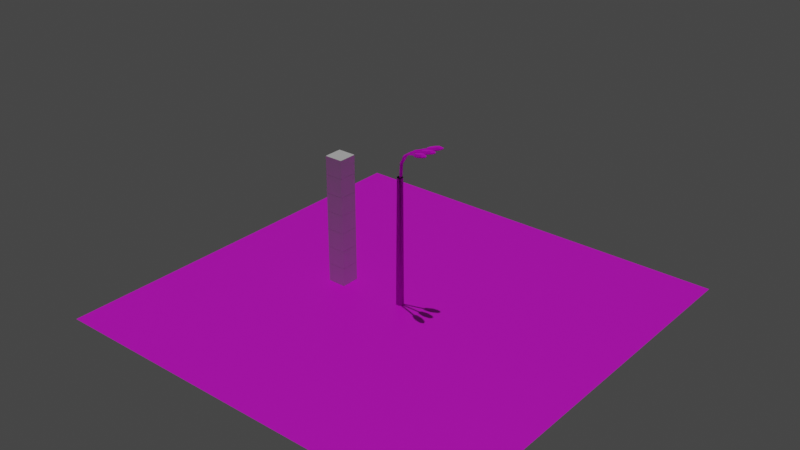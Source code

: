 # Source: lightpost.blend  (saved by Blender 3.1.7; exported with 4.5.12 LTS)
import bpy
from mathutils import Matrix  # noqa: F401  (used for matrix-valued properties, if any)

bpy.ops.wm.read_factory_settings(use_empty=True)
scene = bpy.context.scene
scene.name = 'Scene'

# ---- collections
col_collection = bpy.data.collections.new('Collection'); scene.collection.children.link(col_collection)

# ---- images (referenced by path relative to the original .blend; pixels are not part of the script)
import os
ASSET_DIR = os.environ.get("B2B_ASSET_DIR", "")  # directory of the original .blend (textures are referenced by path, not embedded)
HERE = os.path.dirname(os.path.abspath(__file__))  # packed textures are extracted next to this script under _unpacked/

def load_image(name, relpath, width, height, colorspace="sRGB"):
    """Load a texture the original file referenced (path relative to the .blend, or extracted next to this script)."""
    p = next((c for c in (os.path.join(HERE, relpath), os.path.join(ASSET_DIR, relpath)) if relpath and os.path.exists(c)), "")
    if p:
        img = bpy.data.images.load(p, check_existing=True)
        img.name = name
    else:  # same state as the original file: an image datablock whose file is absent (Cycles renders it pink)
        img = bpy.data.images.new(name, width, height)
        img.source = "FILE"
        img.filepath = "//" + (relpath or name)
    img.colorspace_settings.name = colorspace
    return img
img_lightuv_png = load_image('lightuv.png', 'lightuv.png', 1024, 1024, 'sRGB')
img_asph2_png = load_image('asph2.png', 'asph2.png', 1024, 1024, 'sRGB')

# ---- materials (node trees are filled in below, after node groups)
mat_material_001 = bpy.data.materials.new('Material.001')
mat_material_001.use_transparent_shadow = False
mat_material = bpy.data.materials.new('Material')
mat_material.use_transparent_shadow = False

# ---- material node trees
mat_material_001.use_nodes = True; mat_material_001.node_tree.nodes.clear()
_N = mat_material_001.node_tree.nodes; _L = mat_material_001.node_tree.links
n0 = _N.new('ShaderNodeBsdfPrincipled'); n0.name = 'Principled BSDF'; n0.location = (10, 300)
n0.distribution = 'GGX'
n0.subsurface_method = 'RANDOM_WALK_SKIN'
n0.inputs[2].default_value = 1.0
n0.inputs[3].default_value = 1.45
n0.inputs[27].default_value = (0.0, 0.0, 0.0, 1.0)
n1 = _N.new('ShaderNodeOutputMaterial'); n1.name = 'Material Output'; n1.location = (300, 300)
n2 = _N.new('ShaderNodeTexCoord'); n2.name = 'Texture Coordinate'; n2.location = (-593, 215)
n3 = _N.new('ShaderNodeTexImage'); n3.name = 'Image Texture'; n3.location = (-361, 223)
n3.image = img_lightuv_png
n3.interpolation = 'Closest'
_L.new(n0.outputs[0], n1.inputs[0])
_L.new(n2.outputs[2], n3.inputs[0])
_L.new(n3.outputs[0], n0.inputs[0])
n1.is_active_output = True
mat_material.use_nodes = True; mat_material.node_tree.nodes.clear()
_N = mat_material.node_tree.nodes; _L = mat_material.node_tree.links
n0 = _N.new('ShaderNodeBsdfPrincipled'); n0.name = 'Principled BSDF'; n0.location = (10, 300)
n0.distribution = 'GGX'
n0.subsurface_method = 'RANDOM_WALK_SKIN'
n0.inputs[3].default_value = 1.45
n0.inputs[27].default_value = (0.0, 0.0, 0.0, 1.0)
n0.inputs[28].default_value = 1.0
n1 = _N.new('ShaderNodeOutputMaterial'); n1.name = 'Material Output'; n1.location = (300, 300)
n2 = _N.new('ShaderNodeTexImage'); n2.name = 'Image Texture'; n2.location = (-343, 275)
n2.image = img_asph2_png
n2.interpolation = 'Closest'
n3 = _N.new('ShaderNodeMapping'); n3.name = 'Mapping'; n3.location = (-596, 174)
n3.inputs[3].default_value = (10.0, 10.0, 10.0)
n4 = _N.new('ShaderNodeTexCoord'); n4.name = 'Texture Coordinate'; n4.location = (-869, 162)
_L.new(n0.outputs[0], n1.inputs[0])
_L.new(n2.outputs[0], n0.inputs[0])
_L.new(n3.outputs[0], n2.inputs[0])
_L.new(n4.outputs[0], n3.inputs[0])
n1.is_active_output = True

# ---- world
world_world = bpy.data.worlds.new('World'); scene.world = world_world
world_world.use_nodes = True; world_world.node_tree.nodes.clear()
_N = world_world.node_tree.nodes; _L = world_world.node_tree.links
n0 = _N.new('ShaderNodeOutputWorld'); n0.name = 'World Output'; n0.location = (300, 300)
n1 = _N.new('ShaderNodeBackground'); n1.name = 'Background'; n1.location = (10, 300)
n1.inputs[0].default_value = (0.05088, 0.05088, 0.05088, 1.0)
_L.new(n1.outputs[0], n0.inputs[0])
n0.is_active_output = True
world_world.color = (0.05088, 0.05088, 0.05088)
world_world.use_sun_shadow = False
world_world.sun_shadow_jitter_overblur = 0.0

# ---- lights
light_sun = bpy.data.lights.new('Sun', 'SUN')
light_sun.transmission_factor = 0.0
light_sun.energy = 1.0
light_sun.shadow_soft_size = 12.5

# ---- meshes
me_cube_001 = bpy.data.meshes.new('Cube.001')
me_cube_001.from_pydata([(-50.0, -50.0, 0.0), (-50.0, -50.0, 100.0), (-50.0, 50.0, 0.0), (-50.0, 50.0, 100.0), (50.0, -50.0, 0.0), (50.0, -50.0, 100.0), (50.0, 50.0, 0.0), (50.0, 50.0, 100.0)], [], [(0, 1, 3, 2), (2, 3, 7, 6), (6, 7, 5, 4), (4, 5, 1, 0), (2, 6, 4, 0), (7, 3, 1, 5)])
_uv = me_cube_001.uv_layers.new(name='UVMap')
_uv.uv.foreach_set('vector', [0.375, 0.0, 0.625, 0.0, 0.625, 0.25, 0.375, 0.25, 0.375, 0.25, 0.625, 0.25, 0.625, 0.5, 0.375, 0.5, 0.375, 0.5, 0.625, 0.5, 0.625, 0.75, 0.375, 0.75, 0.375, 0.75, 0.625, 0.75, 0.625, 1.0, 0.375, 1.0, 0.125, 0.5, 0.375, 0.5, 0.375, 0.75, 0.125, 0.75, 0.625, 0.5, 0.875, 0.5, 0.875, 0.75, 0.625, 0.75])
me_cube_001.use_remesh_fix_poles = True
me_cube_001.use_remesh_preserve_attributes = False
me_cube_001.update()
me_cylinder = bpy.data.meshes.new('Cylinder')
me_cylinder.from_pydata([(-8.093, 19.54, 0.0), (-6.164, 14.88, 700.0), (8.093, 19.54, 0.0), (6.164, 14.88, 700.0), (19.54, 8.093, 0.0), (14.88, 6.164, 700.0), (19.54, -8.093, 0.0), (14.88, -6.164, 700.0), (8.093, -19.54, 0.0), (6.164, -14.88, 700.0), (-8.093, -19.54, 0.0), (-6.164, -14.88, 700.0), (-19.54, -8.093, 0.0), (-14.88, -6.164, 700.0), (-19.54, 8.093, 0.0), (-14.88, 6.164, 700.0), (131.4, 0.1475, 861.6), (130.4, -4.579, 866.6), (129.5, 0.1475, 871.5), (71.8, 0.1475, 843.0), (69.36, -4.576, 847.5), (67.03, 0.1475, 851.8), (8.786, 0.1475, 772.3), (3.609, -4.642, 772.4), (-1.38, 0.1475, 772.6), (4.802, 0.1475, 693.1), (-0.258, -4.579, 693.2), (-5.223, 0.1475, 693.4), (27.61, -4.576, 818.4), (24.03, 0.1475, 821.7), (31.36, 0.1475, 815.0), (130.4, 4.874, 866.6), (69.36, 4.871, 847.5), (3.609, 4.937, 772.4), (-0.258, 4.874, 693.2), (27.61, 4.871, 818.4), (165.1, 19.23, 873.1), (162.5, 13.02, 883.0), (199.6, 13.6, 882.0), (185.9, 9.209, 889.0), (199.6, -13.6, 882.0), (185.9, -9.209, 889.0), (165.1, -19.23, 873.1), (162.5, -13.02, 883.0), (130.5, -13.6, 864.2), (139.1, -9.209, 876.9), (116.2, -0.0001176, 860.5), (129.4, -0.0001182, 874.4), (130.5, 13.6, 864.2), (139.1, 9.209, 876.9), (166.4, 17.33, 867.9), (197.6, 12.25, 875.9), (197.6, -12.25, 875.9), (166.4, -17.33, 867.9), (135.3, -12.25, 859.8), (122.4, -0.0001178, 856.5), (135.3, 12.25, 859.8), (154.3, -0.0001195, 874.1), (210.8, -3.051, 884.9), (210.8, 3.051, 884.9), (192.4, -3.058, 890.7), (192.4, 3.058, 890.7), (207.3, 3.046, 878.4), (207.3, -3.046, 878.4)], [], [(0, 1, 3, 2), (2, 3, 5, 4), (4, 5, 7, 6), (6, 7, 9, 8), (8, 9, 11, 10), (3, 1, 15, 13, 11, 9, 7, 5), (10, 11, 13, 12), (12, 13, 15, 14), (14, 15, 1, 0), (18, 21, 20, 17), (17, 20, 19, 16), (29, 24, 23, 28), (28, 23, 22, 30), (24, 27, 26, 23), (23, 26, 25, 22), (20, 28, 30, 19), (21, 29, 28, 20), (18, 31, 32, 21), (31, 16, 19, 32), (29, 35, 33, 24), (35, 30, 22, 33), (24, 33, 34, 27), (33, 22, 25, 34), (32, 19, 30, 35), (21, 32, 35, 29), (36, 37, 39, 38), (58, 60, 41, 40), (58, 40, 52, 63), (40, 41, 43, 42), (42, 43, 45, 44), (44, 45, 47, 46), (63, 52, 57), (46, 47, 49, 48), (48, 49, 37, 36), (39, 37, 49, 47, 45, 43, 41, 60, 61), (44, 46, 55, 54), (40, 42, 53, 52), (46, 48, 56, 55), (38, 39, 61, 59), (42, 44, 54, 53), (48, 36, 50, 56), (36, 38, 51, 50), (50, 51, 57), (62, 63, 57), (52, 53, 57), (53, 54, 57), (54, 55, 57), (55, 56, 57), (56, 50, 57), (60, 58, 59, 61), (62, 59, 58, 63), (38, 59, 62, 51), (51, 62, 57)])
_uv = me_cylinder.uv_layers.new(name='UVMap')
_uv.uv.foreach_set('vector', [0.9673, 0.1331, 0.9673, 0.9948, 0.9384, 0.9947, 0.9384, 0.1331, 0.9384, 0.1331, 0.9384, 0.9947, 0.9094, 0.9948, 0.9094, 0.1331, 0.9094, 0.1331, 0.9094, 0.9948, 0.8805, 0.9949, 0.8805, 0.1333, 0.9962, 0.1333, 0.9962, 0.9949, 0.9673, 0.9948, 0.9673, 0.1331, 0.9673, 0.1331, 0.9673, 0.9948, 0.9384, 0.9947, 0.9384, 0.1331, 0.8365, 0.964, 0.8471, 0.9534, 0.8621, 0.9534, 0.8728, 0.964, 0.8728, 0.979, 0.8621, 0.9897, 0.8471, 0.9897, 0.8365, 0.979, 0.9384, 0.1331, 0.9384, 0.9947, 0.9094, 0.9948, 0.9094, 0.1331, 0.9094, 0.1331, 0.9094, 0.9948, 0.8805, 0.9949, 0.8805, 0.1333, 0.9962, 0.1333, 0.9962, 0.9949, 0.9673, 0.9948, 0.9673, 0.1331, 0.8681, 0.9452, 0.8681, 0.899, 0.8601, 0.8992, 0.8601, 0.9452, 0.8601, 0.9452, 0.8601, 0.8992, 0.852, 0.8994, 0.852, 0.9452, 0.8681, 0.8565, 0.8681, 0.816, 0.8601, 0.816, 0.8601, 0.8565, 0.8601, 0.8565, 0.8601, 0.816, 0.852, 0.816, 0.852, 0.8565, 0.8681, 0.816, 0.8681, 0.7775, 0.8601, 0.7777, 0.8601, 0.816, 0.8601, 0.816, 0.8601, 0.7777, 0.852, 0.7779, 0.852, 0.816, 0.8601, 0.8992, 0.8601, 0.8565, 0.852, 0.8565, 0.852, 0.8994, 0.8681, 0.899, 0.8681, 0.8565, 0.8601, 0.8565, 0.8601, 0.8992, 0.8358, 0.9452, 0.8439, 0.9452, 0.8439, 0.8992, 0.8358, 0.899, 0.8439, 0.9452, 0.852, 0.9452, 0.852, 0.8994, 0.8439, 0.8992, 0.8358, 0.8565, 0.8439, 0.8565, 0.8439, 0.816, 0.8358, 0.816, 0.8439, 0.8565, 0.852, 0.8565, 0.852, 0.816, 0.8439, 0.816, 0.8358, 0.816, 0.8439, 0.816, 0.8439, 0.7777, 0.8358, 0.7775, 0.8439, 0.816, 0.852, 0.816, 0.852, 0.7779, 0.8439, 0.7777, 0.8439, 0.8992, 0.852, 0.8994, 0.852, 0.8565, 0.8439, 0.8565, 0.8358, 0.899, 0.8439, 0.8992, 0.8439, 0.8565, 0.8358, 0.8565, 0.8287, 0.6386, 0.8384, 0.6384, 0.8384, 0.6738, 0.8287, 0.6837, 0.8561, 0.6837, 0.8561, 0.6738, 0.867, 0.6738, 0.8761, 0.6837, 0.8495, 0.7727, 0.8284, 0.7727, 0.8319, 0.7706, 0.8502, 0.7706, 0.8761, 0.6837, 0.867, 0.6738, 0.867, 0.6381, 0.8761, 0.638, 0.8761, 0.638, 0.867, 0.6381, 0.867, 0.6039, 0.8761, 0.5942, 0.8761, 0.5942, 0.867, 0.6039, 0.8535, 0.6039, 0.8533, 0.5942, 0.8502, 0.7706, 0.8319, 0.7706, 0.8527, 0.7179, 0.8533, 0.5942, 0.8535, 0.6039, 0.8384, 0.6039, 0.8287, 0.5942, 0.8287, 0.5942, 0.8384, 0.6039, 0.8384, 0.6384, 0.8287, 0.6386, 0.8384, 0.6738, 0.8384, 0.6384, 0.8384, 0.6039, 0.8535, 0.6039, 0.867, 0.6039, 0.867, 0.6381, 0.867, 0.6738, 0.8561, 0.6738, 0.8492, 0.6738, 0.8284, 0.6844, 0.8518, 0.6844, 0.8519, 0.6874, 0.8319, 0.6874, 0.8284, 0.7727, 0.8284, 0.7135, 0.8319, 0.7135, 0.8319, 0.7706, 0.8518, 0.6844, 0.8762, 0.6844, 0.8738, 0.6874, 0.8519, 0.6874, 0.8287, 0.6837, 0.8384, 0.6738, 0.8492, 0.6738, 0.8492, 0.6837, 0.8284, 0.7135, 0.8284, 0.6844, 0.8319, 0.6874, 0.8319, 0.7135, 0.8762, 0.6844, 0.8762, 0.7135, 0.8738, 0.7135, 0.8738, 0.6874, 0.8762, 0.7135, 0.8762, 0.7727, 0.8738, 0.7706, 0.8738, 0.7135, 0.8738, 0.7135, 0.8738, 0.7706, 0.8527, 0.7179, 0.8574, 0.7706, 0.8502, 0.7706, 0.8527, 0.7179, 0.8319, 0.7706, 0.8319, 0.7135, 0.8527, 0.7179, 0.8319, 0.7135, 0.8319, 0.6874, 0.8527, 0.7179, 0.8319, 0.6874, 0.8519, 0.6874, 0.8527, 0.7179, 0.8519, 0.6874, 0.8738, 0.6874, 0.8527, 0.7179, 0.8738, 0.6874, 0.8738, 0.7135, 0.8527, 0.7179, 0.8561, 0.6738, 0.8561, 0.6837, 0.8492, 0.6837, 0.8492, 0.6738, 0.8574, 0.7706, 0.8582, 0.7727, 0.8495, 0.7727, 0.8502, 0.7706, 0.8762, 0.7727, 0.8582, 0.7727, 0.8574, 0.7706, 0.8738, 0.7706, 0.8738, 0.7706, 0.8574, 0.7706, 0.8527, 0.7179])
me_cylinder.materials.append(mat_material_001)
me_cylinder.use_remesh_fix_poles = True
me_cylinder.use_remesh_preserve_attributes = False
me_cylinder.update()
me_plane = bpy.data.meshes.new('Plane')
me_plane.from_pydata([(-1130.0, -1130.0, 0.0), (1130.0, -1130.0, 0.0), (-1130.0, 1130.0, 0.0), (1130.0, 1130.0, 0.0)], [], [(0, 1, 3, 2)])
_uv = me_plane.uv_layers.new(name='UVMap')
_uv.uv.foreach_set('vector', [0.0, 0.0, 1.0, 0.0, 1.0, 1.0, 0.0, 1.0])
me_plane.materials.append(mat_material)
me_plane.use_remesh_fix_poles = True
me_plane.use_remesh_preserve_attributes = False
me_plane.update()
me_cylinder_009 = bpy.data.meshes.new('Cylinder.009')
me_cylinder_009.from_pydata([(-8.093, 19.54, 0.0), (-6.164, 14.88, 700.0), (8.093, 19.54, 0.0), (6.164, 14.88, 700.0), (19.54, 8.093, 0.0), (14.88, 6.164, 700.0), (19.54, -8.093, 0.0), (14.88, -6.164, 700.0), (8.093, -19.54, 0.0), (6.164, -14.88, 700.0), (-8.093, -19.54, 0.0), (-6.164, -14.88, 700.0), (-19.54, -8.093, 0.0), (-14.88, -6.164, 700.0), (-19.54, 8.093, 0.0), (-14.88, 6.164, 700.0), (130.8, 42.93, 861.6), (131.2, 38.13, 866.6), (128.9, 42.37, 871.5), (73.76, 25.5, 843.0), (72.81, 20.28, 847.5), (69.21, 24.11, 851.8), (13.5, 7.082, 772.3), (9.953, 0.988, 772.4), (3.781, 4.109, 772.6), (9.693, 5.917, 693.1), (6.236, -0.08251, 693.2), (0.1059, 2.986, 693.4), (32.88, 8.068, 818.4), (28.08, 11.54, 821.7), (35.09, 13.68, 815.0), (128.5, 47.17, 866.6), (70.05, 29.31, 847.5), (7.152, 10.15, 772.4), (3.472, 8.958, 693.2), (30.12, 17.1, 818.4), (157.4, 71.03, 873.1), (156.8, 64.35, 883.0), (192.1, 75.75, 882.0), (180.3, 67.54, 889.0), (200.0, 49.74, 882.0), (185.6, 49.93, 889.0), (168.6, 34.25, 873.1), (164.4, 39.44, 883.0), (134.0, 29.53, 864.2), (140.9, 36.25, 876.9), (116.3, 38.35, 860.5), (128.9, 42.22, 874.4), (126.0, 55.54, 864.2), (135.5, 53.86, 876.9), (159.2, 69.61, 867.9), (190.5, 73.86, 875.9), (197.7, 50.42, 875.9), (169.4, 36.46, 867.9), (138.1, 32.21, 859.8), (122.2, 40.16, 856.5), (131.0, 55.65, 859.8), (152.7, 49.48, 874.1), (207.6, 63.07, 884.9), (205.8, 68.91, 884.9), (190.0, 57.7, 890.7), (188.3, 63.55, 890.7), (202.5, 67.88, 878.4), (204.3, 62.06, 878.4), (130.8, -42.89, 861.6), (128.5, -47.13, 866.6), (129.0, -42.33, 871.5), (73.81, -25.46, 843.0), (70.1, -29.27, 847.5), (69.26, -24.07, 851.8), (13.55, -7.041, 772.3), (7.203, -10.11, 772.4), (3.831, -4.069, 772.6), (9.743, -5.876, 693.1), (3.523, -8.917, 693.2), (0.1563, -2.945, 693.4), (30.17, -17.06, 818.4), (28.13, -11.5, 821.7), (35.14, -13.64, 815.0), (131.3, -38.09, 866.6), (72.86, -20.23, 847.5), (10.0, -0.9473, 772.4), (6.287, 0.1232, 693.2), (32.93, -8.027, 818.4), (168.6, -34.49, 873.1), (164.4, -39.68, 883.0), (200.0, -49.98, 882.0), (185.6, -50.17, 889.0), (192.1, -75.99, 882.0), (180.2, -67.78, 889.0), (157.4, -71.27, 873.1), (156.7, -64.59, 883.0), (126.0, -55.78, 864.2), (135.5, -54.1, 876.9), (116.3, -38.59, 860.5), (128.9, -42.46, 874.4), (133.9, -29.77, 864.2), (140.9, -36.49, 876.9), (169.3, -36.7, 867.9), (197.6, -50.66, 875.9), (190.5, -74.1, 875.9), (159.2, -69.85, 867.9), (130.9, -55.89, 859.8), (122.2, -40.4, 856.5), (138.1, -32.45, 859.8), (152.7, -49.72, 874.1), (205.8, -69.15, 884.9), (207.5, -63.31, 884.9), (188.2, -63.79, 890.7), (190.0, -57.95, 890.7), (204.2, -62.3, 878.4), (202.4, -68.13, 878.4)], [], [(0, 1, 3, 2), (2, 3, 5, 4), (4, 5, 7, 6), (6, 7, 9, 8), (8, 9, 11, 10), (3, 1, 15, 13, 11, 9, 7, 5), (10, 11, 13, 12), (12, 13, 15, 14), (14, 15, 1, 0), (18, 21, 20, 17), (17, 20, 19, 16), (29, 24, 23, 28), (28, 23, 22, 30), (24, 27, 26, 23), (23, 26, 25, 22), (20, 28, 30, 19), (21, 29, 28, 20), (18, 31, 32, 21), (31, 16, 19, 32), (29, 35, 33, 24), (35, 30, 22, 33), (24, 33, 34, 27), (33, 22, 25, 34), (32, 19, 30, 35), (21, 32, 35, 29), (36, 37, 39, 38), (58, 60, 41, 40), (58, 40, 52, 63), (40, 41, 43, 42), (42, 43, 45, 44), (44, 45, 47, 46), (63, 52, 57), (46, 47, 49, 48), (48, 49, 37, 36), (39, 37, 49, 47, 45, 43, 41, 60, 61), (44, 46, 55, 54), (40, 42, 53, 52), (46, 48, 56, 55), (38, 39, 61, 59), (42, 44, 54, 53), (48, 36, 50, 56), (36, 38, 51, 50), (50, 51, 57), (62, 63, 57), (52, 53, 57), (53, 54, 57), (54, 55, 57), (55, 56, 57), (56, 50, 57), (60, 58, 59, 61), (62, 59, 58, 63), (38, 59, 62, 51), (51, 62, 57), (66, 69, 68, 65), (65, 68, 67, 64), (77, 72, 71, 76), (76, 71, 70, 78), (72, 75, 74, 71), (71, 74, 73, 70), (68, 76, 78, 67), (69, 77, 76, 68), (66, 79, 80, 69), (79, 64, 67, 80), (77, 83, 81, 72), (83, 78, 70, 81), (72, 81, 82, 75), (81, 70, 73, 82), (80, 67, 78, 83), (69, 80, 83, 77), (84, 85, 87, 86), (106, 108, 89, 88), (106, 88, 100, 111), (88, 89, 91, 90), (90, 91, 93, 92), (92, 93, 95, 94), (111, 100, 105), (94, 95, 97, 96), (96, 97, 85, 84), (87, 85, 97, 95, 93, 91, 89, 108, 109), (92, 94, 103, 102), (88, 90, 101, 100), (94, 96, 104, 103), (86, 87, 109, 107), (90, 92, 102, 101), (96, 84, 98, 104), (84, 86, 99, 98), (98, 99, 105), (110, 111, 105), (100, 101, 105), (101, 102, 105), (102, 103, 105), (103, 104, 105), (104, 98, 105), (108, 106, 107, 109), (110, 107, 106, 111), (86, 107, 110, 99), (99, 110, 105)])
_uv = me_cylinder_009.uv_layers.new(name='UVMap')
_uv.uv.foreach_set('vector', [0.9673, 0.1331, 0.9673, 0.9948, 0.9384, 0.9947, 0.9384, 0.1331, 0.9384, 0.1331, 0.9384, 0.9947, 0.9094, 0.9948, 0.9094, 0.1331, 0.9094, 0.1331, 0.9094, 0.9948, 0.8805, 0.9949, 0.8805, 0.1333, 0.9962, 0.1333, 0.9962, 0.9949, 0.9673, 0.9948, 0.9673, 0.1331, 0.9673, 0.1331, 0.9673, 0.9948, 0.9384, 0.9947, 0.9384, 0.1331, 0.8365, 0.964, 0.8471, 0.9534, 0.8621, 0.9534, 0.8728, 0.964, 0.8728, 0.979, 0.8621, 0.9897, 0.8471, 0.9897, 0.8365, 0.979, 0.9384, 0.1331, 0.9384, 0.9947, 0.9094, 0.9948, 0.9094, 0.1331, 0.9094, 0.1331, 0.9094, 0.9948, 0.8805, 0.9949, 0.8805, 0.1333, 0.9962, 0.1333, 0.9962, 0.9949, 0.9673, 0.9948, 0.9673, 0.1331, 0.8681, 0.9452, 0.8681, 0.899, 0.8601, 0.8992, 0.8601, 0.9452, 0.8601, 0.9452, 0.8601, 0.8992, 0.852, 0.8994, 0.852, 0.9452, 0.8681, 0.8565, 0.8681, 0.816, 0.8601, 0.816, 0.8601, 0.8565, 0.8601, 0.8565, 0.8601, 0.816, 0.852, 0.816, 0.852, 0.8565, 0.8681, 0.816, 0.8681, 0.7775, 0.8601, 0.7777, 0.8601, 0.816, 0.8601, 0.816, 0.8601, 0.7777, 0.852, 0.7779, 0.852, 0.816, 0.8601, 0.8992, 0.8601, 0.8565, 0.852, 0.8565, 0.852, 0.8994, 0.8681, 0.899, 0.8681, 0.8565, 0.8601, 0.8565, 0.8601, 0.8992, 0.8358, 0.9452, 0.8439, 0.9452, 0.8439, 0.8992, 0.8358, 0.899, 0.8439, 0.9452, 0.852, 0.9452, 0.852, 0.8994, 0.8439, 0.8992, 0.8358, 0.8565, 0.8439, 0.8565, 0.8439, 0.816, 0.8358, 0.816, 0.8439, 0.8565, 0.852, 0.8565, 0.852, 0.816, 0.8439, 0.816, 0.8358, 0.816, 0.8439, 0.816, 0.8439, 0.7777, 0.8358, 0.7775, 0.8439, 0.816, 0.852, 0.816, 0.852, 0.7779, 0.8439, 0.7777, 0.8439, 0.8992, 0.852, 0.8994, 0.852, 0.8565, 0.8439, 0.8565, 0.8358, 0.899, 0.8439, 0.8992, 0.8439, 0.8565, 0.8358, 0.8565, 0.8287, 0.6386, 0.8384, 0.6384, 0.8384, 0.6738, 0.8287, 0.6837, 0.8561, 0.6837, 0.8561, 0.6738, 0.867, 0.6738, 0.8761, 0.6837, 0.8495, 0.7727, 0.8284, 0.7727, 0.8319, 0.7706, 0.8502, 0.7706, 0.8761, 0.6837, 0.867, 0.6738, 0.867, 0.6381, 0.8761, 0.638, 0.8761, 0.638, 0.867, 0.6381, 0.867, 0.6039, 0.8761, 0.5942, 0.8761, 0.5942, 0.867, 0.6039, 0.8535, 0.6039, 0.8533, 0.5942, 0.8502, 0.7706, 0.8319, 0.7706, 0.8527, 0.7179, 0.8533, 0.5942, 0.8535, 0.6039, 0.8384, 0.6039, 0.8287, 0.5942, 0.8287, 0.5942, 0.8384, 0.6039, 0.8384, 0.6384, 0.8287, 0.6386, 0.8384, 0.6738, 0.8384, 0.6384, 0.8384, 0.6039, 0.8535, 0.6039, 0.867, 0.6039, 0.867, 0.6381, 0.867, 0.6738, 0.8561, 0.6738, 0.8492, 0.6738, 0.8284, 0.6844, 0.8518, 0.6844, 0.8519, 0.6874, 0.8319, 0.6874, 0.8284, 0.7727, 0.8284, 0.7135, 0.8319, 0.7135, 0.8319, 0.7706, 0.8518, 0.6844, 0.8762, 0.6844, 0.8738, 0.6874, 0.8519, 0.6874, 0.8287, 0.6837, 0.8384, 0.6738, 0.8492, 0.6738, 0.8492, 0.6837, 0.8284, 0.7135, 0.8284, 0.6844, 0.8319, 0.6874, 0.8319, 0.7135, 0.8762, 0.6844, 0.8762, 0.7135, 0.8738, 0.7135, 0.8738, 0.6874, 0.8762, 0.7135, 0.8762, 0.7727, 0.8738, 0.7706, 0.8738, 0.7135, 0.8738, 0.7135, 0.8738, 0.7706, 0.8527, 0.7179, 0.8574, 0.7706, 0.8502, 0.7706, 0.8527, 0.7179, 0.8319, 0.7706, 0.8319, 0.7135, 0.8527, 0.7179, 0.8319, 0.7135, 0.8319, 0.6874, 0.8527, 0.7179, 0.8319, 0.6874, 0.8519, 0.6874, 0.8527, 0.7179, 0.8519, 0.6874, 0.8738, 0.6874, 0.8527, 0.7179, 0.8738, 0.6874, 0.8738, 0.7135, 0.8527, 0.7179, 0.8561, 0.6738, 0.8561, 0.6837, 0.8492, 0.6837, 0.8492, 0.6738, 0.8574, 0.7706, 0.8582, 0.7727, 0.8495, 0.7727, 0.8502, 0.7706, 0.8762, 0.7727, 0.8582, 0.7727, 0.8574, 0.7706, 0.8738, 0.7706, 0.8738, 0.7706, 0.8574, 0.7706, 0.8527, 0.7179, 0.8681, 0.9452, 0.8681, 0.899, 0.8601, 0.8992, 0.8601, 0.9452, 0.8601, 0.9452, 0.8601, 0.8992, 0.852, 0.8994, 0.852, 0.9452, 0.8681, 0.8565, 0.8681, 0.816, 0.8601, 0.816, 0.8601, 0.8565, 0.8601, 0.8565, 0.8601, 0.816, 0.852, 0.816, 0.852, 0.8565, 0.8681, 0.816, 0.8681, 0.7775, 0.8601, 0.7777, 0.8601, 0.816, 0.8601, 0.816, 0.8601, 0.7777, 0.852, 0.7779, 0.852, 0.816, 0.8601, 0.8992, 0.8601, 0.8565, 0.852, 0.8565, 0.852, 0.8994, 0.8681, 0.899, 0.8681, 0.8565, 0.8601, 0.8565, 0.8601, 0.8992, 0.8358, 0.9452, 0.8439, 0.9452, 0.8439, 0.8992, 0.8358, 0.899, 0.8439, 0.9452, 0.852, 0.9452, 0.852, 0.8994, 0.8439, 0.8992, 0.8358, 0.8565, 0.8439, 0.8565, 0.8439, 0.816, 0.8358, 0.816, 0.8439, 0.8565, 0.852, 0.8565, 0.852, 0.816, 0.8439, 0.816, 0.8358, 0.816, 0.8439, 0.816, 0.8439, 0.7777, 0.8358, 0.7775, 0.8439, 0.816, 0.852, 0.816, 0.852, 0.7779, 0.8439, 0.7777, 0.8439, 0.8992, 0.852, 0.8994, 0.852, 0.8565, 0.8439, 0.8565, 0.8358, 0.899, 0.8439, 0.8992, 0.8439, 0.8565, 0.8358, 0.8565, 0.8287, 0.6386, 0.8384, 0.6384, 0.8384, 0.6738, 0.8287, 0.6837, 0.8561, 0.6837, 0.8561, 0.6738, 0.867, 0.6738, 0.8761, 0.6837, 0.8495, 0.7727, 0.8284, 0.7727, 0.8319, 0.7706, 0.8502, 0.7706, 0.8761, 0.6837, 0.867, 0.6738, 0.867, 0.6381, 0.8761, 0.638, 0.8761, 0.638, 0.867, 0.6381, 0.867, 0.6039, 0.8761, 0.5942, 0.8761, 0.5942, 0.867, 0.6039, 0.8535, 0.6039, 0.8533, 0.5942, 0.8502, 0.7706, 0.8319, 0.7706, 0.8527, 0.7179, 0.8533, 0.5942, 0.8535, 0.6039, 0.8384, 0.6039, 0.8287, 0.5942, 0.8287, 0.5942, 0.8384, 0.6039, 0.8384, 0.6384, 0.8287, 0.6386, 0.8384, 0.6738, 0.8384, 0.6384, 0.8384, 0.6039, 0.8535, 0.6039, 0.867, 0.6039, 0.867, 0.6381, 0.867, 0.6738, 0.8561, 0.6738, 0.8492, 0.6738, 0.8284, 0.6844, 0.8518, 0.6844, 0.8519, 0.6874, 0.8319, 0.6874, 0.8284, 0.7727, 0.8284, 0.7135, 0.8319, 0.7135, 0.8319, 0.7706, 0.8518, 0.6844, 0.8762, 0.6844, 0.8738, 0.6874, 0.8519, 0.6874, 0.8287, 0.6837, 0.8384, 0.6738, 0.8492, 0.6738, 0.8492, 0.6837, 0.8284, 0.7135, 0.8284, 0.6844, 0.8319, 0.6874, 0.8319, 0.7135, 0.8762, 0.6844, 0.8762, 0.7135, 0.8738, 0.7135, 0.8738, 0.6874, 0.8762, 0.7135, 0.8762, 0.7727, 0.8738, 0.7706, 0.8738, 0.7135, 0.8738, 0.7135, 0.8738, 0.7706, 0.8527, 0.7179, 0.8574, 0.7706, 0.8502, 0.7706, 0.8527, 0.7179, 0.8319, 0.7706, 0.8319, 0.7135, 0.8527, 0.7179, 0.8319, 0.7135, 0.8319, 0.6874, 0.8527, 0.7179, 0.8319, 0.6874, 0.8519, 0.6874, 0.8527, 0.7179, 0.8519, 0.6874, 0.8738, 0.6874, 0.8527, 0.7179, 0.8738, 0.6874, 0.8738, 0.7135, 0.8527, 0.7179, 0.8561, 0.6738, 0.8561, 0.6837, 0.8492, 0.6837, 0.8492, 0.6738, 0.8574, 0.7706, 0.8582, 0.7727, 0.8495, 0.7727, 0.8502, 0.7706, 0.8762, 0.7727, 0.8582, 0.7727, 0.8574, 0.7706, 0.8738, 0.7706, 0.8738, 0.7706, 0.8574, 0.7706, 0.8527, 0.7179])
me_cylinder_009.materials.append(mat_material_001)
me_cylinder_009.use_remesh_fix_poles = True
me_cylinder_009.use_remesh_preserve_attributes = False
me_cylinder_009.update()

# ---- objects
ob_cube = bpy.data.objects.new('Cube', me_cube_001)
ob_cylinder = bpy.data.objects.new('Cylinder', me_cylinder)
ob_plane = bpy.data.objects.new('Plane', me_plane)
ob_sun = bpy.data.objects.new('Sun', light_sun)
ob_cylinder_001 = bpy.data.objects.new('Cylinder.001', me_cylinder_009)

# ---- transforms, parenting, visibility, modifiers, constraints
ob_cube.location = (-385.2, 0.0, 0.0)
_m = ob_cube.modifiers.new('Array', 'ARRAY')
_m.count = 7
_m.relative_offset_displace = (0.0, 0.0, 1.01)
ob_cylinder.location = (0.0, 0.0, 0.0)
ob_plane.location = (0.0, 0.0, 0.0)
ob_sun.location = (0.0, 0.0, 2148.0)
ob_cylinder_001.location = (0.0, 0.0, 0.0)

# ---- collection membership
col_collection.objects.link(ob_cube)
col_collection.objects.link(ob_cylinder)
col_collection.objects.link(ob_plane)
col_collection.objects.link(ob_sun)
col_collection.objects.link(ob_cylinder_001)

# ---- scene / render settings (as saved in the file)
scene.frame_start = 1; scene.frame_end = 250; scene.frame_set(1)
scene.render.engine = 'BLENDER_EEVEE_NEXT'
scene.cycles.sampling_pattern = 'TABULATED_SOBOL'
scene.cycles.use_light_tree = False
scene.view_settings.view_transform = 'Filmic'
scene.unit_settings.scale_length = 0.01
bpy.context.view_layer.update()

# ---- added for rendering (the .blend has no active camera): camera
cam_auto = bpy.data.cameras.new('AutoCamera')
cam_auto.lens = 50.0
cam_auto.sensor_width = 36.0
cam_auto.clip_end = 53893.2
ob_auto_camera = bpy.data.objects.new('AutoCamera', cam_auto)
scene.collection.objects.link(ob_auto_camera)
ob_auto_camera.location = (3070.85, -3685.02, 2902.03)
ob_auto_camera.rotation_euler = (1.09748, -7.21219e-08, 0.694738)
scene.camera = ob_auto_camera
bpy.context.view_layer.update()
